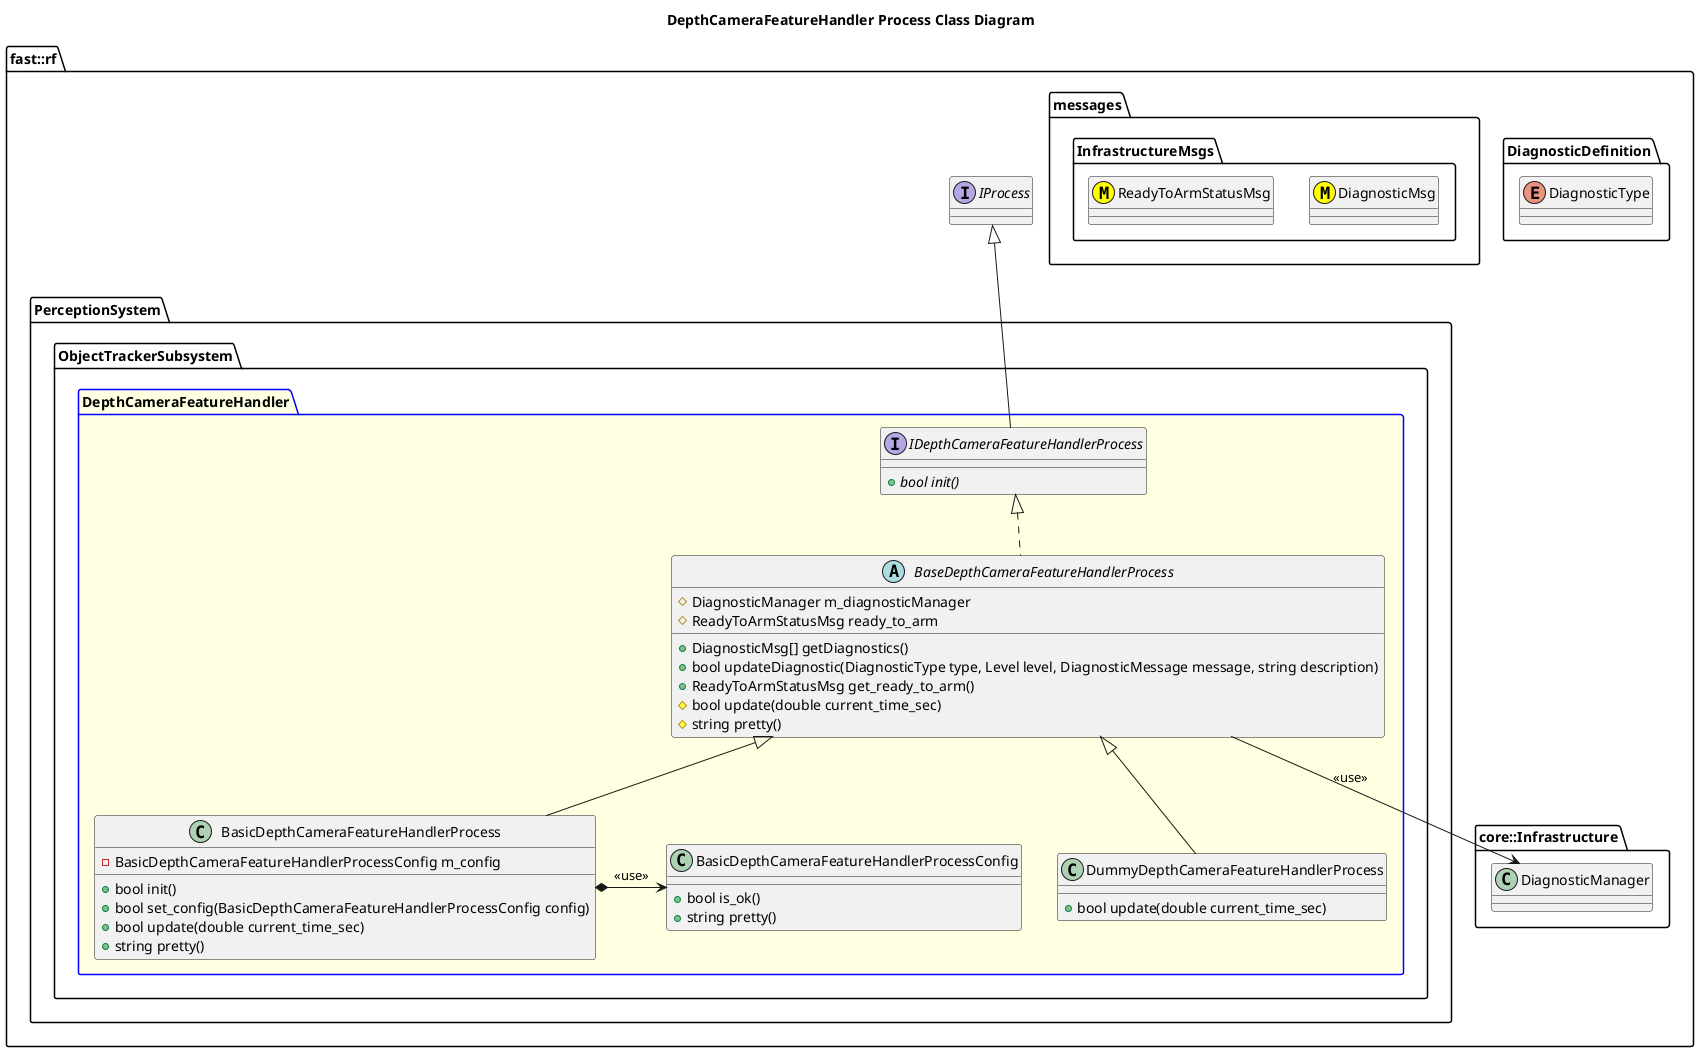

The diagram above was rendered by PlantUML. Its source (embedded in the PNG):
@startuml
title DepthCameraFeatureHandler Process Class Diagram

namespace fast::rf {
  namespace DiagnosticDefinition {
    enum DiagnosticType
  }
  namespace messages {
    namespace InfrastructureMsgs {
      class DiagnosticMsg <<(M,#FFFF00)>>
      class ReadyToArmStatusMsg <<(M,#FFFF00)>>
    }
  }
  namespace core::Infrastructure {
    class DiagnosticManager
  }
  interface IProcess
  namespace PerceptionSystem {
    namespace ObjectTrackerSubsystem {
      package DepthCameraFeatureHandler #LightYellow;line:blue {

        interface IDepthCameraFeatureHandlerProcess  {
          +{abstract} bool init()
        }
        IDepthCameraFeatureHandlerProcess -up-|> IProcess
        abstract BaseDepthCameraFeatureHandlerProcess {
          +DiagnosticMsg[] getDiagnostics()
          +bool updateDiagnostic(DiagnosticType type, Level level, DiagnosticMessage message, string description)
          +ReadyToArmStatusMsg get_ready_to_arm()
          #bool update(double current_time_sec)
          #string pretty()
          #DiagnosticManager m_diagnosticManager
          #ReadyToArmStatusMsg ready_to_arm

        }
        BaseDepthCameraFeatureHandlerProcess .up.|> IDepthCameraFeatureHandlerProcess
        BaseDepthCameraFeatureHandlerProcess --> DiagnosticManager: <<use>>
        class BasicDepthCameraFeatureHandlerProcessConfig {
          +bool is_ok()
          +string pretty()
        }
        class BasicDepthCameraFeatureHandlerProcess {
          +bool init()
          +bool set_config(BasicDepthCameraFeatureHandlerProcessConfig config)
          +bool update(double current_time_sec)
	        +string pretty()
          -BasicDepthCameraFeatureHandlerProcessConfig m_config
        }
        BasicDepthCameraFeatureHandlerProcess -up-|> BaseDepthCameraFeatureHandlerProcess
        BasicDepthCameraFeatureHandlerProcess *-> BasicDepthCameraFeatureHandlerProcessConfig: <<use>>
        class DummyDepthCameraFeatureHandlerProcess {
          +bool update(double current_time_sec)
        }
        DummyDepthCameraFeatureHandlerProcess -up-|> BaseDepthCameraFeatureHandlerProcess
      }
    }
  }
}
@enduml